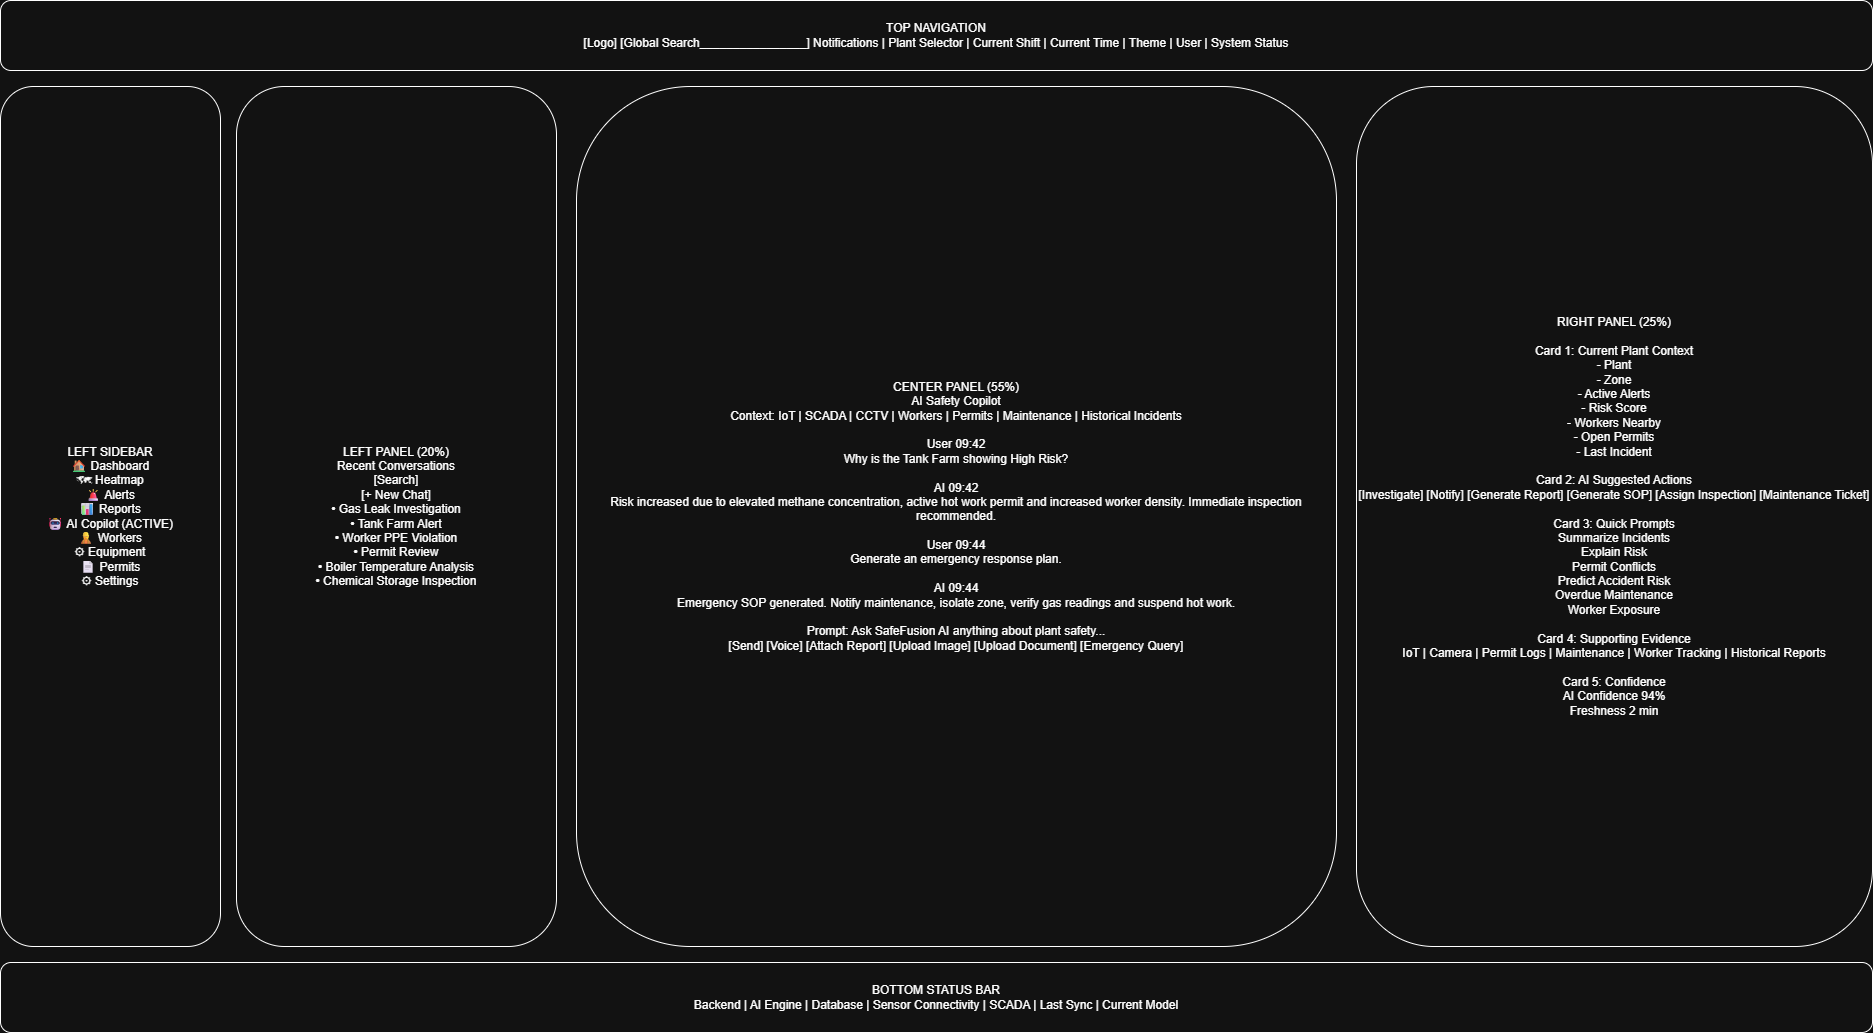

The diagram above was exported from draw.io. Its source (the exported page's mxGraphModel, read from the mxfile embedded in the PNG):
<mxGraphModel dx="2060" dy="1252" grid="1" gridSize="10" guides="1" tooltips="1" connect="1" arrows="1" fold="1" page="1" pageScale="1" pageWidth="850" pageHeight="1100" math="0" shadow="0">
  <root>
    <mxCell id="0" />
    <mxCell id="1" parent="0" />
    <mxCell id="top" parent="1" style="rounded=1;whiteSpace=wrap;html=1;" value="TOP NAVIGATION&#10;[Logo]  [Global Search________________]  Notifications | Plant Selector | Current Shift | Current Time | Theme | User | System Status" vertex="1">
      <mxGeometry height="70" width="1872" x="24" y="24" as="geometry" />
    </mxCell>
    <mxCell id="sidebar" parent="1" style="rounded=1;whiteSpace=wrap;html=1;" value="LEFT SIDEBAR&#10;🏠 Dashboard&#10;🗺 Heatmap&#10;🚨 Alerts&#10;📊 Reports&#10;🤖 AI Copilot (ACTIVE)&#10;👷 Workers&#10;⚙ Equipment&#10;📄 Permits&#10;⚙ Settings" vertex="1">
      <mxGeometry height="860" width="220" x="24" y="110" as="geometry" />
    </mxCell>
    <mxCell id="recent" parent="1" style="rounded=1;whiteSpace=wrap;html=1;" value="LEFT PANEL (20%)&#10;Recent Conversations&#10;[Search]&#10;[+ New Chat]&#10;• Gas Leak Investigation&#10;• Tank Farm Alert&#10;• Worker PPE Violation&#10;• Permit Review&#10;• Boiler Temperature Analysis&#10;• Chemical Storage Inspection" vertex="1">
      <mxGeometry height="860" width="320" x="260" y="110" as="geometry" />
    </mxCell>
    <mxCell id="chat" parent="1" style="rounded=1;whiteSpace=wrap;html=1;" value="CENTER PANEL (55%)&#10;AI Safety Copilot&#10;Context: IoT | SCADA | CCTV | Workers | Permits | Maintenance | Historical Incidents&#10;&#10;User 09:42&#10;Why is the Tank Farm showing High Risk?&#10;&#10;AI 09:42&#10;Risk increased due to elevated methane concentration, active hot work permit and increased worker density. Immediate inspection recommended.&#10;&#10;User 09:44&#10;Generate an emergency response plan.&#10;&#10;AI 09:44&#10;Emergency SOP generated. Notify maintenance, isolate zone, verify gas readings and suspend hot work.&#10;&#10;Prompt: Ask SafeFusion AI anything about plant safety...&#10;[Send] [Voice] [Attach Report] [Upload Image] [Upload Document] [Emergency Query]" vertex="1">
      <mxGeometry height="860" width="760" x="600" y="110" as="geometry" />
    </mxCell>
    <mxCell id="right" parent="1" style="rounded=1;whiteSpace=wrap;html=1;" value="RIGHT PANEL (25%)&#10;&#10;Card 1: Current Plant Context&#10;- Plant&#10;- Zone&#10;- Active Alerts&#10;- Risk Score&#10;- Workers Nearby&#10;- Open Permits&#10;- Last Incident&#10;&#10;Card 2: AI Suggested Actions&#10;[Investigate] [Notify] [Generate Report] [Generate SOP] [Assign Inspection] [Maintenance Ticket]&#10;&#10;Card 3: Quick Prompts&#10;Summarize Incidents&#10;Explain Risk&#10;Permit Conflicts&#10;Predict Accident Risk&#10;Overdue Maintenance&#10;Worker Exposure&#10;&#10;Card 4: Supporting Evidence&#10;IoT | Camera | Permit Logs | Maintenance | Worker Tracking | Historical Reports&#10;&#10;Card 5: Confidence&#10;AI Confidence 94%&#10;Freshness 2 min" vertex="1">
      <mxGeometry height="860" width="516" x="1380" y="110" as="geometry" />
    </mxCell>
    <mxCell id="status" parent="1" style="rounded=1;whiteSpace=wrap;html=1;" value="BOTTOM STATUS BAR&#10;Backend | AI Engine | Database | Sensor Connectivity | SCADA | Last Sync | Current Model" vertex="1">
      <mxGeometry height="70" width="1872" x="24" y="986" as="geometry" />
    </mxCell>
  </root>
</mxGraphModel>